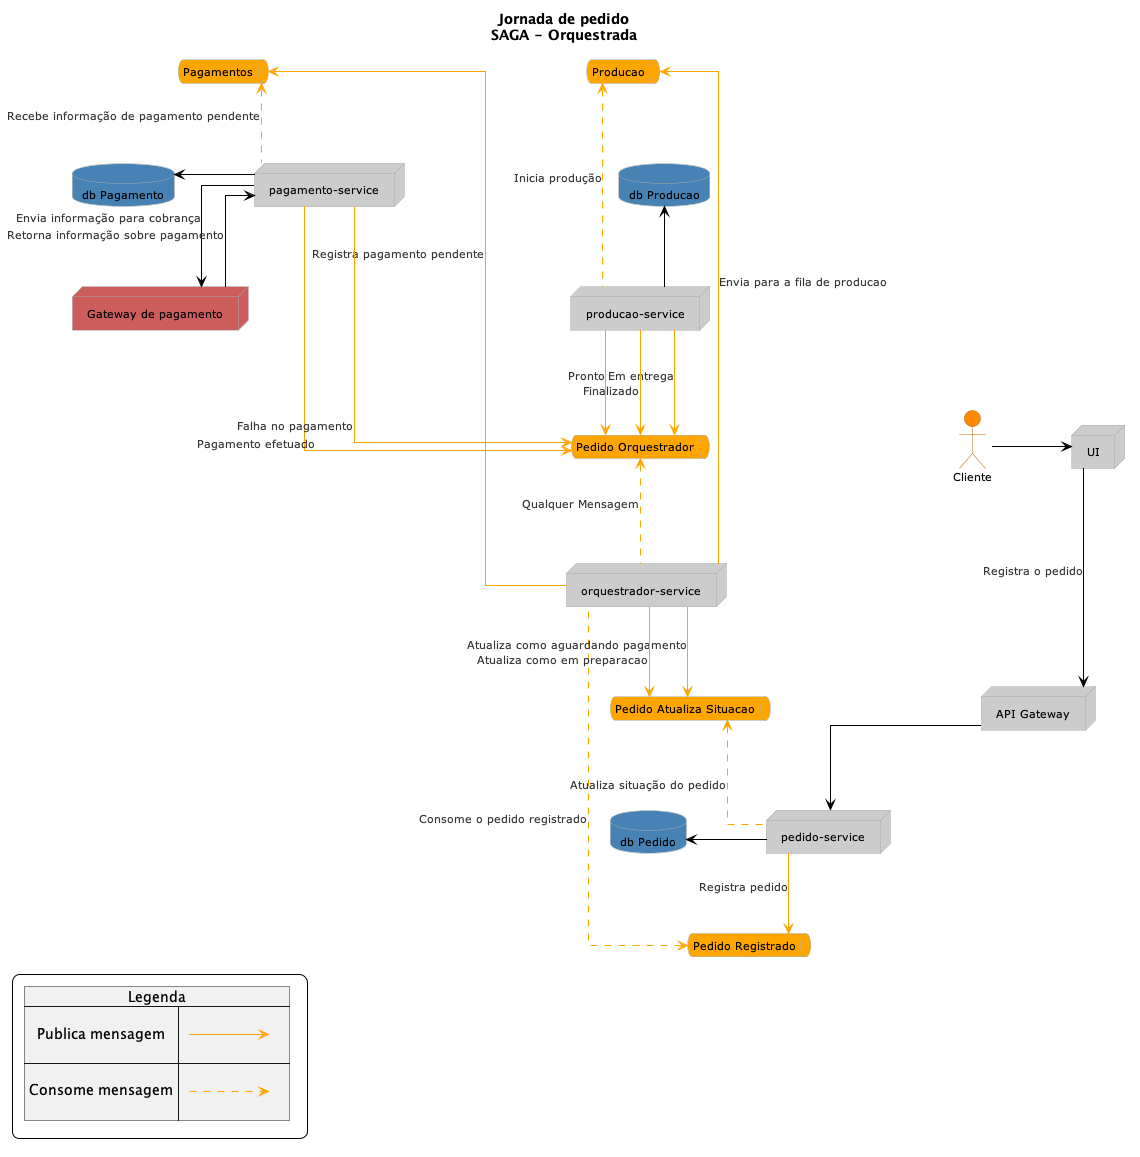

The diagram above was rendered by PlantUML. Its source (embedded in the PNG):
@startuml SAGA_orquestrada

!theme reddress-lightorange

!include ../Commons/Skinparam.puml


skinparam queue {
    backgroundcolor #Orange
}
skinparam database {
    backgroundcolor #SteelBlue
}

skinparam nodesep 80
skinparam ranksep 80

title
    Jornada de pedido
    SAGA - Orquestrada
end title

together {
    Actor Cliente
    Node UI
    Node "API Gateway" as ApiGateway
}

together{
    Node "orquestrador-service" as OrquestradorService 
    queue "Pedido Orquestrador" as OrquestradorQueue
}

together {
    Node "pedido-service" as PedidoService
    database "db Pedido" as PedidoDb
    PedidoDb <- PedidoService
    queue "Pedido Registrado" as PedidoRegistradoQueue
    queue "Pedido Atualiza Situacao" as PedidoAtualizaSituacaoQueue
}

together {
    Node "pagamento-service" as PagamentoService
    database "db Pagamento" as PagamentoDb
    PagamentoDb <- PagamentoService
    Node "Gateway de pagamento" as GatewayPagamento #IndianRed
    queue "Pagamentos" as PagamentoQueue
}

together {
    Node "producao-service" as ProducaoService
    database "db Producao" as ProducaoDb
    ProducaoDb <-down- ProducaoService
    queue "Producao" as ProducaoQueue
}


Cliente -right--> UI
UI ---> ApiGateway:Registra o pedido
ApiGateway --> PedidoService 

PedidoService -[#Orange]-> PedidoRegistradoQueue:Registra pedido

PedidoRegistradoQueue <-[#Orange,dashed]- OrquestradorService:Consome o pedido registrado
OrquestradorService -[#Orange]-> PagamentoQueue:Registra pagamento pendente

OrquestradorService -[#Orange]-> PedidoAtualizaSituacaoQueue:Atualiza como aguardando pagamento

PagamentoQueue <-[#Orange,dashed]- PagamentoService:Recebe informação de pagamento pendente

PagamentoService --> GatewayPagamento:Envia informação para cobrança
GatewayPagamento --> PagamentoService:Retorna informação sobre pagamento

PagamentoService -[#Orange]--> OrquestradorQueue:Pagamento efetuado
PagamentoService -[#Orange]--> OrquestradorQueue:Falha no pagamento

OrquestradorQueue <-[#Orange,dashed]- OrquestradorService:Qualquer Mensagem

OrquestradorService -[#Orange]--> ProducaoQueue: Envia para a fila de producao
OrquestradorService -[#Orange]-> PedidoAtualizaSituacaoQueue:Atualiza como em preparacao

PedidoAtualizaSituacaoQueue <-[#Orange,dashed]- PedidoService:Atualiza situação do pedido
ProducaoQueue <-[#Orange,dashed]-- ProducaoService:Inicia produção

ProducaoService -[#Orange]-> OrquestradorQueue: Pronto
ProducaoService -[#Orange]-> OrquestradorQueue: Em entrega
ProducaoService -[#Orange]-> OrquestradorQueue: Finalizado


legend left
{{

!procedure $arrow($text, $arrowStyle)
\n<font:monospaced.bold>$text</font> => \n{{\nleft to right direction\nskinparam backgroundcolor transparent\nlabel " " as A\nlabel " " as B\nA $arrowStyle B\n}}\n
!endprocedure

map "Legenda" as arrows {
$arrow("Publica mensagem","-[#Orange]->")
$arrow("Consome mensagem","-[#Orange,dashed]->")
}

}}
endlegend

@enduml